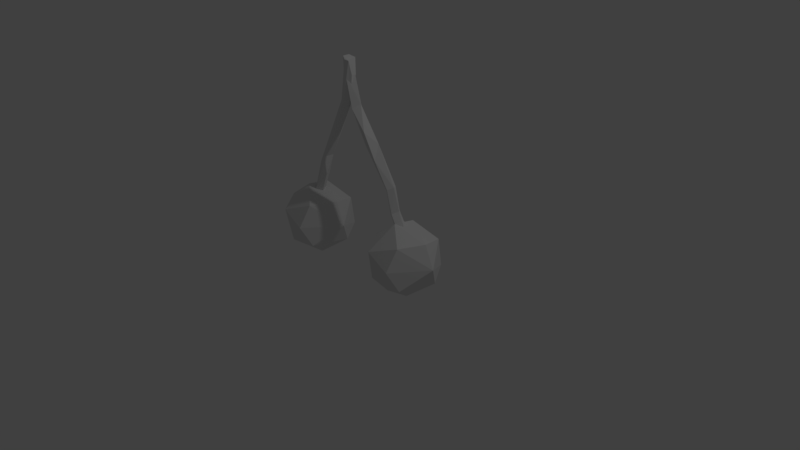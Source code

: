 # Source: cherry.blend  (saved by Blender 2.79.0; exported with 4.5.12 LTS)
import bpy
from mathutils import Matrix  # noqa: F401  (used for matrix-valued properties, if any)

bpy.ops.wm.read_factory_settings(use_empty=True)
scene = bpy.context.scene
scene.name = 'Scene'

# ---- collections
col_collection_1 = bpy.data.collections.new('Collection 1'); scene.collection.children.link(col_collection_1)

# ---- world
world_world = bpy.data.worlds.new('World'); scene.world = world_world
world_world.color = (0.05088, 0.05088, 0.05088)
world_world.use_sun_shadow = False
world_world.sun_shadow_jitter_overblur = 0.0
world_world.cycles.sampling_method = 'MANUAL'

# ---- cameras
cam_camera = bpy.data.cameras.new('Camera')
cam_camera.clip_end = 100.0
cam_camera.lens = 35.0
cam_camera.sensor_width = 32.0
cam_camera.sensor_height = 18.0
cam_camera.ortho_scale = 7.314
cam_camera.dof.focus_distance = 0.0
cam_camera.dof.aperture_fstop = 128.0

# ---- lights
light_lamp = bpy.data.lights.new('Lamp', 'POINT')
light_lamp.transmission_factor = 0.0
light_lamp.cutoff_distance = 30.0
light_lamp.energy = 100.0
light_lamp.shadow_buffer_clip_start = 1.001
light_lamp.shadow_soft_size = 0.1
light_lamp.shadow_maximum_resolution = 0.006
light_lamp.use_absolute_resolution = True

# ---- meshes
me_cylinder = bpy.data.meshes.new('Cylinder')
me_cylinder.from_pydata([(0.03949, 1.0, -1.0), (9.982, 1.0, 1.0), (0.2346, 0.9808, -1.0), (10.18, 0.9808, 1.0), (0.4222, 0.9239, -1.0), (10.36, 0.9239, 1.0), (0.5951, 0.8315, -1.0), (10.54, 0.8315, 1.0), (0.7466, 0.7071, -1.0), (10.69, 0.7071, 1.0), (0.871, 0.5556, -1.0), (10.81, 0.5556, 1.0), (0.9634, 0.3827, -1.0), (10.91, 0.3827, 1.0), (1.02, 0.1951, -1.0), (10.96, 0.1951, 1.0), (1.039, 7.55e-08, -1.0), (10.98, 7.55e-08, 1.0), (1.02, -0.1951, -1.0), (10.96, -0.1951, 1.0), (0.9634, -0.3827, -1.0), (10.91, -0.3827, 1.0), (0.871, -0.5556, -1.0), (10.81, -0.5556, 1.0), (0.7466, -0.7071, -1.0), (10.69, -0.7071, 1.0), (0.5951, -0.8315, -1.0), (10.54, -0.8315, 1.0), (0.4222, -0.9239, -1.0), (10.36, -0.9239, 1.0), (0.2346, -0.9808, -1.0), (10.18, -0.9808, 1.0), (0.03949, -1.0, -1.0), (9.982, -1.0, 1.0), (-0.1556, -0.9808, -1.0), (9.787, -0.9808, 1.0), (-0.3432, -0.9239, -1.0), (9.6, -0.9239, 1.0), (-0.5161, -0.8315, -1.0), (9.427, -0.8315, 1.0), (-0.6676, -0.7071, -1.0), (9.275, -0.7071, 1.0), (-0.792, -0.5556, -1.0), (9.151, -0.5556, 1.0), (-0.8844, -0.3827, -1.0), (9.058, -0.3827, 1.0), (-0.9413, -0.1951, -1.0), (9.001, -0.1951, 1.0), (-0.9605, 9.656e-07, -1.0), (8.982, 9.656e-07, 1.0), (-0.9413, 0.1951, -1.0), (9.001, 0.1951, 1.0), (-0.8844, 0.3827, -1.0), (9.058, 0.3827, 1.0), (-0.792, 0.5556, -1.0), (9.151, 0.5556, 1.0), (-0.6676, 0.7071, -1.0), (9.275, 0.7071, 1.0), (-0.5161, 0.8315, -1.0), (9.427, 0.8315, 1.0), (-0.3432, 0.9239, -1.0), (9.6, 0.9239, 1.0), (-0.1556, 0.9808, -1.0), (9.787, 0.9808, 1.0), (2.075, 1.0, -0.6412), (3.15, 1.0, -0.3555), (5.387, 1.0, -0.06975), (7.503, 1.0, 0.216), (9.36, 1.0, 0.5017), (9.982, 1.0, 0.7874), (10.18, 0.9808, 0.7874), (9.555, 0.9808, 0.5017), (7.698, 0.9808, 0.216), (5.583, 0.9808, -0.06975), (3.345, 0.9808, -0.3555), (2.27, 0.9808, -0.6412), (10.36, 0.9239, 0.7874), (9.743, 0.9239, 0.5017), (7.885, 0.9239, 0.216), (5.77, 0.9239, -0.06975), (3.532, 0.9239, -0.3555), (2.458, 0.9239, -0.6412), (10.54, 0.8315, 0.7874), (9.915, 0.8315, 0.5017), (8.058, 0.8315, 0.216), (5.943, 0.8315, -0.06975), (3.705, 0.8315, -0.3555), (2.63, 0.8315, -0.6412), (10.69, 0.7071, 0.7874), (10.07, 0.7071, 0.5017), (8.21, 0.7071, 0.216), (6.095, 0.7071, -0.06975), (3.857, 0.7071, -0.3555), (2.782, 0.7071, -0.6412), (10.81, 0.5556, 0.7874), (10.19, 0.5556, 0.5017), (8.334, 0.5556, 0.216), (6.219, 0.5556, -0.06975), (3.981, 0.5556, -0.3555), (2.906, 0.5556, -0.6412), (10.91, 0.3827, 0.7874), (10.28, 0.3827, 0.5017), (8.427, 0.3827, 0.216), (6.311, 0.3827, -0.06975), (4.074, 0.3827, -0.3555), (2.999, 0.3827, -0.6412), (10.96, 0.1951, 0.7874), (10.34, 0.1951, 0.5017), (8.483, 0.1951, 0.216), (6.368, 0.1951, -0.06975), (4.131, 0.1951, -0.3555), (3.056, 0.1951, -0.6412), (10.98, 7.55e-08, 0.7874), (10.36, 7.55e-08, 0.5017), (8.503, 7.55e-08, 0.216), (6.387, 7.55e-08, -0.06975), (4.15, 7.55e-08, -0.3555), (3.075, 7.55e-08, -0.6412), (10.96, -0.1951, 0.7874), (10.34, -0.1951, 0.5017), (8.483, -0.1951, 0.216), (6.368, -0.1951, -0.06975), (4.131, -0.1951, -0.3555), (3.056, -0.1951, -0.6412), (10.91, -0.3827, 0.7874), (10.28, -0.3827, 0.5017), (8.427, -0.3827, 0.216), (6.311, -0.3827, -0.06975), (4.074, -0.3827, -0.3555), (2.999, -0.3827, -0.6412), (10.81, -0.5556, 0.7874), (10.19, -0.5556, 0.5017), (8.334, -0.5556, 0.216), (6.219, -0.5556, -0.06975), (3.981, -0.5556, -0.3555), (2.906, -0.5556, -0.6412), (10.69, -0.7071, 0.7874), (10.07, -0.7071, 0.5017), (8.21, -0.7071, 0.216), (6.095, -0.7071, -0.06975), (3.857, -0.7071, -0.3555), (2.782, -0.7071, -0.6412), (10.54, -0.8315, 0.7874), (9.915, -0.8315, 0.5017), (8.058, -0.8315, 0.216), (5.943, -0.8315, -0.06975), (3.705, -0.8315, -0.3555), (2.63, -0.8315, -0.6412), (10.36, -0.9239, 0.7874), (9.743, -0.9239, 0.5017), (7.885, -0.9239, 0.216), (5.77, -0.9239, -0.06975), (3.532, -0.9239, -0.3555), (2.458, -0.9239, -0.6412), (10.18, -0.9808, 0.7874), (9.555, -0.9808, 0.5017), (7.698, -0.9808, 0.216), (5.583, -0.9808, -0.06975), (3.345, -0.9808, -0.3555), (2.27, -0.9808, -0.6412), (9.982, -1.0, 0.7874), (9.36, -1.0, 0.5017), (7.503, -1.0, 0.216), (5.387, -1.0, -0.06975), (3.15, -1.0, -0.3555), (2.075, -1.0, -0.6412), (9.787, -0.9808, 0.7874), (9.165, -0.9808, 0.5017), (7.308, -0.9808, 0.216), (5.192, -0.9808, -0.06975), (2.955, -0.9808, -0.3555), (1.88, -0.9808, -0.6412), (9.6, -0.9239, 0.7874), (8.977, -0.9239, 0.5017), (7.12, -0.9239, 0.216), (5.005, -0.9239, -0.06975), (2.767, -0.9239, -0.3555), (1.692, -0.9239, -0.6412), (9.427, -0.8315, 0.7874), (8.804, -0.8315, 0.5017), (6.947, -0.8315, 0.216), (4.832, -0.8315, -0.06975), (2.594, -0.8315, -0.3555), (1.519, -0.8315, -0.6412), (9.275, -0.7071, 0.7874), (8.653, -0.7071, 0.5017), (6.796, -0.7071, 0.216), (4.68, -0.7071, -0.06975), (2.443, -0.7071, -0.3555), (1.368, -0.7071, -0.6412), (9.151, -0.5556, 0.7874), (8.528, -0.5556, 0.5017), (6.671, -0.5556, 0.216), (4.556, -0.5556, -0.06975), (2.318, -0.5556, -0.3555), (1.243, -0.5556, -0.6412), (9.058, -0.3827, 0.7874), (8.436, -0.3827, 0.5017), (6.579, -0.3827, 0.216), (4.464, -0.3827, -0.06975), (2.226, -0.3827, -0.3555), (1.151, -0.3827, -0.6412), (9.001, -0.1951, 0.7874), (8.379, -0.1951, 0.5017), (6.522, -0.1951, 0.216), (4.407, -0.1951, -0.06975), (2.169, -0.1951, -0.3555), (1.094, -0.1951, -0.6412), (8.982, 9.656e-07, 0.7874), (8.36, 9.656e-07, 0.5017), (6.503, 9.656e-07, 0.216), (4.387, 9.656e-07, -0.06975), (2.15, 9.656e-07, -0.3555), (1.075, 9.656e-07, -0.6412), (9.001, 0.1951, 0.7874), (8.379, 0.1951, 0.5017), (6.522, 0.1951, 0.216), (4.407, 0.1951, -0.06975), (2.169, 0.1951, -0.3555), (1.094, 0.1951, -0.6412), (9.058, 0.3827, 0.7874), (8.436, 0.3827, 0.5017), (6.579, 0.3827, 0.216), (4.464, 0.3827, -0.06975), (2.226, 0.3827, -0.3555), (1.151, 0.3827, -0.6412), (9.151, 0.5556, 0.7874), (8.528, 0.5556, 0.5017), (6.671, 0.5556, 0.216), (4.556, 0.5556, -0.06975), (2.318, 0.5556, -0.3555), (1.243, 0.5556, -0.6412), (9.275, 0.7071, 0.7874), (8.653, 0.7071, 0.5017), (6.796, 0.7071, 0.216), (4.68, 0.7071, -0.06975), (2.443, 0.7071, -0.3555), (1.368, 0.7071, -0.6412), (9.427, 0.8315, 0.7874), (8.804, 0.8315, 0.5017), (6.947, 0.8315, 0.216), (4.832, 0.8315, -0.06975), (2.594, 0.8315, -0.3555), (1.519, 0.8315, -0.6412), (9.6, 0.9239, 0.7874), (8.977, 0.9239, 0.5017), (7.12, 0.9239, 0.216), (5.005, 0.9239, -0.06975), (2.767, 0.9239, -0.3555), (1.692, 0.9239, -0.6412), (9.787, 0.9808, 0.7874), (9.165, 0.9808, 0.5017), (7.308, 0.9808, 0.216), (5.192, 0.9808, -0.06975), (2.955, 0.9808, -0.3555), (1.88, 0.9808, -0.6412), (10.3, 1.059, 0.78), (22.38, 1.878, -1.292), (10.15, 1.113, 0.7725), (22.18, 1.905, -1.292), (9.983, 1.129, 0.7649), (21.99, 1.894, -1.293), (9.818, 1.107, 0.7576), (21.8, 1.845, -1.293), (9.656, 1.049, 0.7508), (21.62, 1.76, -1.292), (9.505, 0.9547, 0.7447), (21.46, 1.642, -1.292), (9.369, 0.8294, 0.7397), (21.33, 1.496, -1.292), (9.255, 0.6776, 0.7358), (21.22, 1.328, -1.291), (9.166, 0.5051, 0.7334), (21.16, 1.144, -1.29), (9.106, 0.3185, 0.7323), (21.13, 0.9502, -1.289), (9.078, 0.125, 0.7328), (21.14, 0.7554, -1.288), (9.082, -0.06796, 0.7347), (21.18, 0.5665, -1.287), (9.118, -0.253, 0.738), (21.27, 0.3909, -1.286), (9.185, -0.423, 0.7426), (21.38, 0.2352, -1.285), (9.28, -0.5714, 0.7482), (21.53, 0.1054, -1.284), (9.399, -0.6925, 0.7548), (21.69, 0.006561, -1.283), (9.539, -0.7817, 0.7619), (21.88, -0.05754, -1.282), (9.693, -0.8355, 0.7694), (22.07, -0.08444, -1.282), (9.857, -0.8518, 0.777), (22.27, -0.07312, -1.281), (10.02, -0.8301, 0.7843), (22.46, -0.02401, -1.281), (10.18, -0.7712, 0.7912), (22.64, 0.06101, -1.281), (10.34, -0.6773, 0.7972), (22.79, 0.1787, -1.282), (10.47, -0.5521, 0.8022), (22.93, 0.3244, -1.282), (10.58, -0.4003, 0.8061), (23.03, 0.4927, -1.283), (10.67, -0.2277, 0.8086), (23.1, 0.6771, -1.284), (10.73, -0.04115, 0.8096), (23.13, 0.8704, -1.285), (10.76, 0.1523, 0.8092), (23.12, 1.065, -1.286), (10.76, 0.3453, 0.8072), (23.07, 1.254, -1.287), (10.72, 0.5304, 0.8039), (22.99, 1.43, -1.288), (10.66, 0.7003, 0.7994), (22.87, 1.585, -1.289), (10.56, 0.8487, 0.7937), (22.73, 1.715, -1.29), (10.44, 0.9699, 0.7871), (22.56, 1.814, -1.291), (11.56, 1.282, 0.4044), (14.4, 1.26, 0.1259), (16.32, 1.663, -0.1963), (19.21, 2.022, -0.5139), (20.03, 2.286, -0.8218), (22.29, 2.102, -1.08), (22.1, 2.129, -1.08), (19.88, 2.34, -0.8293), (19.05, 2.076, -0.5214), (16.17, 1.717, -0.2038), (14.25, 1.313, 0.1184), (11.4, 1.336, 0.3969), (21.9, 2.118, -1.081), (19.71, 2.356, -0.8369), (18.89, 2.092, -0.529), (16.0, 1.733, -0.2114), (14.08, 1.33, 0.1109), (11.24, 1.352, 0.3894), (21.71, 2.069, -1.081), (19.55, 2.334, -0.8442), (18.73, 2.07, -0.5363), (15.84, 1.712, -0.2187), (13.92, 1.308, 0.1035), (11.07, 1.33, 0.382), (21.54, 1.984, -1.081), (19.38, 2.276, -0.8511), (18.56, 2.011, -0.5431), (15.68, 1.653, -0.2255), (13.76, 1.249, 0.09671), (10.91, 1.272, 0.3752), (21.38, 1.866, -1.08), (19.23, 2.182, -0.8571), (18.41, 1.917, -0.5492), (15.53, 1.559, -0.2316), (13.6, 1.155, 0.09067), (10.76, 1.178, 0.3692), (21.24, 1.721, -1.08), (19.1, 2.056, -0.8621), (18.28, 1.792, -0.5542), (15.39, 1.434, -0.2366), (13.47, 1.03, 0.08563), (10.62, 1.052, 0.3641), (21.14, 1.552, -1.079), (18.98, 1.905, -0.866), (18.16, 1.64, -0.558), (15.28, 1.282, -0.2404), (13.35, 0.8781, 0.0818), (10.51, 0.9006, 0.3603), (21.08, 1.368, -1.078), (18.89, 1.732, -0.8685), (18.07, 1.468, -0.5605), (15.19, 1.109, -0.2429), (13.27, 0.7056, 0.07932), (10.42, 0.7281, 0.3578), (21.05, 1.175, -1.077), (18.84, 1.546, -0.8695), (18.01, 1.281, -0.5616), (15.13, 0.9226, -0.244), (13.21, 0.519, 0.07828), (10.36, 0.5415, 0.3568), (21.05, 0.9798, -1.076), (18.81, 1.352, -0.869), (17.99, 1.088, -0.5611), (15.1, 0.7291, -0.2435), (13.18, 0.3255, 0.07872), (10.33, 0.348, 0.3572), (21.1, 0.7909, -1.075), (18.81, 1.159, -0.8671), (17.99, 0.8948, -0.5592), (15.1, 0.5361, -0.2416), (13.18, 0.1325, 0.08064), (10.34, 0.155, 0.3591), (21.18, 0.6152, -1.074), (18.85, 0.974, -0.8638), (18.03, 0.7098, -0.5559), (15.14, 0.3511, -0.2383), (13.22, -0.05251, 0.08395), (10.37, -0.03004, 0.3624), (21.3, 0.4595, -1.073), (18.91, 0.804, -0.8592), (18.09, 0.5398, -0.5513), (15.21, 0.1811, -0.2337), (13.28, -0.2225, 0.08852), (10.44, -0.2, 0.367), (21.44, 0.3297, -1.072), (19.01, 0.6556, -0.8536), (18.19, 0.3914, -0.5457), (15.3, 0.03271, -0.228), (13.38, -0.3709, 0.09419), (10.53, -0.3484, 0.3727), (21.61, 0.2309, -1.071), (19.13, 0.5345, -0.847), (18.31, 0.2703, -0.5391), (15.42, -0.0884, -0.2215), (13.5, -0.492, 0.1007), (10.65, -0.4695, 0.3792), (21.8, 0.1668, -1.07), (19.27, 0.4453, -0.8399), (18.45, 0.1811, -0.532), (15.56, -0.1776, -0.2143), (13.64, -0.5812, 0.1079), (10.79, -0.5587, 0.3864), (21.99, 0.1399, -1.07), (19.42, 0.3915, -0.8324), (18.6, 0.1273, -0.5244), (15.71, -0.2314, -0.2068), (13.79, -0.635, 0.1154), (10.95, -0.6125, 0.3939), (22.19, 0.1512, -1.069), (19.59, 0.3752, -0.8248), (18.76, 0.111, -0.5169), (15.88, -0.2477, -0.1993), (13.96, -0.6513, 0.123), (11.11, -0.6289, 0.4015), (22.38, 0.2003, -1.069), (19.75, 0.3969, -0.8175), (18.93, 0.1327, -0.5095), (16.04, -0.226, -0.1919), (14.12, -0.6296, 0.1303), (11.28, -0.6072, 0.4088), (22.55, 0.2854, -1.069), (19.91, 0.4558, -0.8106), (19.09, 0.1916, -0.5027), (16.2, -0.1671, -0.1851), (14.28, -0.5707, 0.1371), (11.44, -0.5482, 0.4156), (22.71, 0.403, -1.07), (20.06, 0.5497, -0.8046), (19.24, 0.2855, -0.4967), (16.36, -0.07322, -0.1791), (14.43, -0.4768, 0.1432), (11.59, -0.4543, 0.4217), (22.85, 0.5488, -1.07), (20.2, 0.6749, -0.7996), (19.38, 0.4107, -0.4916), (16.49, 0.05203, -0.174), (14.57, -0.3516, 0.1482), (11.73, -0.3291, 0.4267), (22.95, 0.7171, -1.071), (20.31, 0.8267, -0.7957), (19.49, 0.5625, -0.4878), (16.61, 0.2038, -0.1702), (14.68, -0.1998, 0.152), (11.84, -0.1773, 0.4305), (23.01, 0.9014, -1.072), (20.4, 0.9993, -0.7932), (19.58, 0.7351, -0.4853), (16.69, 0.3763, -0.1677), (14.77, -0.02726, 0.1545), (11.93, -0.004789, 0.433), (23.05, 1.095, -1.073), (20.46, 1.186, -0.7922), (19.64, 0.9216, -0.4843), (16.75, 0.5629, -0.1667), (14.83, 0.1593, 0.1556), (11.99, 0.1818, 0.4341), (23.04, 1.29, -1.074), (20.49, 1.379, -0.7927), (19.67, 1.115, -0.4847), (16.78, 0.7564, -0.1671), (14.86, 0.3528, 0.1551), (12.02, 0.3753, 0.4336), (22.99, 1.478, -1.075), (20.49, 1.572, -0.7946), (19.67, 1.308, -0.4866), (16.78, 0.9494, -0.169), (14.86, 0.5458, 0.1532), (12.01, 0.5683, 0.4317), (22.91, 1.654, -1.076), (20.45, 1.757, -0.7979), (19.63, 1.493, -0.49), (16.74, 1.134, -0.1723), (14.82, 0.7308, 0.1499), (11.98, 0.7533, 0.4284), (22.79, 1.81, -1.077), (20.38, 1.927, -0.8025), (19.56, 1.663, -0.4945), (16.68, 1.304, -0.1769), (14.76, 0.9008, 0.1453), (11.91, 0.9233, 0.4238), (22.65, 1.94, -1.078), (20.29, 2.076, -0.8081), (19.47, 1.812, -0.5002), (16.58, 1.453, -0.1826), (14.66, 1.049, 0.1397), (11.81, 1.072, 0.4182), (22.48, 2.038, -1.079), (20.17, 2.197, -0.8147), (19.35, 1.933, -0.5067), (16.46, 1.574, -0.1891), (14.54, 1.17, 0.1331), (11.7, 1.193, 0.4116)], [], [(69, 1, 3, 70), (70, 3, 5, 76), (76, 5, 7, 82), (82, 7, 9, 88), (88, 9, 11, 94), (94, 11, 13, 100), (100, 13, 15, 106), (106, 15, 17, 112), (112, 17, 19, 118), (118, 19, 21, 124), (124, 21, 23, 130), (130, 23, 25, 136), (136, 25, 27, 142), (142, 27, 29, 148), (148, 29, 31, 154), (154, 31, 33, 160), (160, 33, 35, 166), (166, 35, 37, 172), (172, 37, 39, 178), (178, 39, 41, 184), (184, 41, 43, 190), (190, 43, 45, 196), (196, 45, 47, 202), (202, 47, 49, 208), (208, 49, 51, 214), (214, 51, 53, 220), (220, 53, 55, 226), (226, 55, 57, 232), (232, 57, 59, 238), (238, 59, 61, 244), (3, 1, 63, 61, 59, 57, 55, 53, 51, 49, 47, 45, 43, 41, 39, 37, 35, 33, 31, 29, 27, 25, 23, 21, 19, 17, 15, 13, 11, 9, 7, 5), (244, 61, 63, 250), (250, 63, 1, 69), (0, 2, 4, 6, 8, 10, 12, 14, 16, 18, 20, 22, 24, 26, 28, 30, 32, 34, 36, 38, 40, 42, 44, 46, 48, 50, 52, 54, 56, 58, 60, 62), (62, 255, 64, 0), (255, 254, 65, 64), (254, 253, 66, 65), (253, 252, 67, 66), (252, 251, 68, 67), (251, 250, 69, 68), (60, 249, 255, 62), (249, 248, 254, 255), (248, 247, 253, 254), (247, 246, 252, 253), (246, 245, 251, 252), (245, 244, 250, 251), (58, 243, 249, 60), (243, 242, 248, 249), (242, 241, 247, 248), (241, 240, 246, 247), (240, 239, 245, 246), (239, 238, 244, 245), (56, 237, 243, 58), (237, 236, 242, 243), (236, 235, 241, 242), (235, 234, 240, 241), (234, 233, 239, 240), (233, 232, 238, 239), (54, 231, 237, 56), (231, 230, 236, 237), (230, 229, 235, 236), (229, 228, 234, 235), (228, 227, 233, 234), (227, 226, 232, 233), (52, 225, 231, 54), (225, 224, 230, 231), (224, 223, 229, 230), (223, 222, 228, 229), (222, 221, 227, 228), (221, 220, 226, 227), (50, 219, 225, 52), (219, 218, 224, 225), (218, 217, 223, 224), (217, 216, 222, 223), (216, 215, 221, 222), (215, 214, 220, 221), (48, 213, 219, 50), (213, 212, 218, 219), (212, 211, 217, 218), (211, 210, 216, 217), (210, 209, 215, 216), (209, 208, 214, 215), (46, 207, 213, 48), (207, 206, 212, 213), (206, 205, 211, 212), (205, 204, 210, 211), (204, 203, 209, 210), (203, 202, 208, 209), (44, 201, 207, 46), (201, 200, 206, 207), (200, 199, 205, 206), (199, 198, 204, 205), (198, 197, 203, 204), (197, 196, 202, 203), (42, 195, 201, 44), (195, 194, 200, 201), (194, 193, 199, 200), (193, 192, 198, 199), (192, 191, 197, 198), (191, 190, 196, 197), (40, 189, 195, 42), (189, 188, 194, 195), (188, 187, 193, 194), (187, 186, 192, 193), (186, 185, 191, 192), (185, 184, 190, 191), (38, 183, 189, 40), (183, 182, 188, 189), (182, 181, 187, 188), (181, 180, 186, 187), (180, 179, 185, 186), (179, 178, 184, 185), (36, 177, 183, 38), (177, 176, 182, 183), (176, 175, 181, 182), (175, 174, 180, 181), (174, 173, 179, 180), (173, 172, 178, 179), (34, 171, 177, 36), (171, 170, 176, 177), (170, 169, 175, 176), (169, 168, 174, 175), (168, 167, 173, 174), (167, 166, 172, 173), (32, 165, 171, 34), (165, 164, 170, 171), (164, 163, 169, 170), (163, 162, 168, 169), (162, 161, 167, 168), (161, 160, 166, 167), (30, 159, 165, 32), (159, 158, 164, 165), (158, 157, 163, 164), (157, 156, 162, 163), (156, 155, 161, 162), (155, 154, 160, 161), (28, 153, 159, 30), (153, 152, 158, 159), (152, 151, 157, 158), (151, 150, 156, 157), (150, 149, 155, 156), (149, 148, 154, 155), (26, 147, 153, 28), (147, 146, 152, 153), (146, 145, 151, 152), (145, 144, 150, 151), (144, 143, 149, 150), (143, 142, 148, 149), (24, 141, 147, 26), (141, 140, 146, 147), (140, 139, 145, 146), (139, 138, 144, 145), (138, 137, 143, 144), (137, 136, 142, 143), (22, 135, 141, 24), (135, 134, 140, 141), (134, 133, 139, 140), (133, 132, 138, 139), (132, 131, 137, 138), (131, 130, 136, 137), (20, 129, 135, 22), (129, 128, 134, 135), (128, 127, 133, 134), (127, 126, 132, 133), (126, 125, 131, 132), (125, 124, 130, 131), (18, 123, 129, 20), (123, 122, 128, 129), (122, 121, 127, 128), (121, 120, 126, 127), (120, 119, 125, 126), (119, 118, 124, 125), (16, 117, 123, 18), (117, 116, 122, 123), (116, 115, 121, 122), (115, 114, 120, 121), (114, 113, 119, 120), (113, 112, 118, 119), (14, 111, 117, 16), (111, 110, 116, 117), (110, 109, 115, 116), (109, 108, 114, 115), (108, 107, 113, 114), (107, 106, 112, 113), (12, 105, 111, 14), (105, 104, 110, 111), (104, 103, 109, 110), (103, 102, 108, 109), (102, 101, 107, 108), (101, 100, 106, 107), (10, 99, 105, 12), (99, 98, 104, 105), (98, 97, 103, 104), (97, 96, 102, 103), (96, 95, 101, 102), (95, 94, 100, 101), (8, 93, 99, 10), (93, 92, 98, 99), (92, 91, 97, 98), (91, 90, 96, 97), (90, 89, 95, 96), (89, 88, 94, 95), (6, 87, 93, 8), (87, 86, 92, 93), (86, 85, 91, 92), (85, 84, 90, 91), (84, 83, 89, 90), (83, 82, 88, 89), (4, 81, 87, 6), (81, 80, 86, 87), (80, 79, 85, 86), (79, 78, 84, 85), (78, 77, 83, 84), (77, 76, 82, 83), (2, 75, 81, 4), (75, 74, 80, 81), (74, 73, 79, 80), (73, 72, 78, 79), (72, 71, 77, 78), (71, 70, 76, 77), (0, 64, 75, 2), (64, 65, 74, 75), (65, 66, 73, 74), (66, 67, 72, 73), (67, 68, 71, 72), (68, 69, 70, 71), (325, 257, 259, 326), (326, 259, 261, 332), (332, 261, 263, 338), (338, 263, 265, 344), (344, 265, 267, 350), (350, 267, 269, 356), (356, 269, 271, 362), (362, 271, 273, 368), (368, 273, 275, 374), (374, 275, 277, 380), (380, 277, 279, 386), (386, 279, 281, 392), (392, 281, 283, 398), (398, 283, 285, 404), (404, 285, 287, 410), (410, 287, 289, 416), (416, 289, 291, 422), (422, 291, 293, 428), (428, 293, 295, 434), (434, 295, 297, 440), (440, 297, 299, 446), (446, 299, 301, 452), (452, 301, 303, 458), (458, 303, 305, 464), (464, 305, 307, 470), (470, 307, 309, 476), (476, 309, 311, 482), (482, 311, 313, 488), (488, 313, 315, 494), (494, 315, 317, 500), (259, 257, 319, 317, 315, 313, 311, 309, 307, 305, 303, 301, 299, 297, 295, 293, 291, 289, 287, 285, 283, 281, 279, 277, 275, 273, 271, 269, 267, 265, 263, 261), (500, 317, 319, 506), (506, 319, 257, 325), (256, 258, 260, 262, 264, 266, 268, 270, 272, 274, 276, 278, 280, 282, 284, 286, 288, 290, 292, 294, 296, 298, 300, 302, 304, 306, 308, 310, 312, 314, 316, 318), (318, 511, 320, 256), (511, 510, 321, 320), (510, 509, 322, 321), (509, 508, 323, 322), (508, 507, 324, 323), (507, 506, 325, 324), (316, 505, 511, 318), (505, 504, 510, 511), (504, 503, 509, 510), (503, 502, 508, 509), (502, 501, 507, 508), (501, 500, 506, 507), (314, 499, 505, 316), (499, 498, 504, 505), (498, 497, 503, 504), (497, 496, 502, 503), (496, 495, 501, 502), (495, 494, 500, 501), (312, 493, 499, 314), (493, 492, 498, 499), (492, 491, 497, 498), (491, 490, 496, 497), (490, 489, 495, 496), (489, 488, 494, 495), (310, 487, 493, 312), (487, 486, 492, 493), (486, 485, 491, 492), (485, 484, 490, 491), (484, 483, 489, 490), (483, 482, 488, 489), (308, 481, 487, 310), (481, 480, 486, 487), (480, 479, 485, 486), (479, 478, 484, 485), (478, 477, 483, 484), (477, 476, 482, 483), (306, 475, 481, 308), (475, 474, 480, 481), (474, 473, 479, 480), (473, 472, 478, 479), (472, 471, 477, 478), (471, 470, 476, 477), (304, 469, 475, 306), (469, 468, 474, 475), (468, 467, 473, 474), (467, 466, 472, 473), (466, 465, 471, 472), (465, 464, 470, 471), (302, 463, 469, 304), (463, 462, 468, 469), (462, 461, 467, 468), (461, 460, 466, 467), (460, 459, 465, 466), (459, 458, 464, 465), (300, 457, 463, 302), (457, 456, 462, 463), (456, 455, 461, 462), (455, 454, 460, 461), (454, 453, 459, 460), (453, 452, 458, 459), (298, 451, 457, 300), (451, 450, 456, 457), (450, 449, 455, 456), (449, 448, 454, 455), (448, 447, 453, 454), (447, 446, 452, 453), (296, 445, 451, 298), (445, 444, 450, 451), (444, 443, 449, 450), (443, 442, 448, 449), (442, 441, 447, 448), (441, 440, 446, 447), (294, 439, 445, 296), (439, 438, 444, 445), (438, 437, 443, 444), (437, 436, 442, 443), (436, 435, 441, 442), (435, 434, 440, 441), (292, 433, 439, 294), (433, 432, 438, 439), (432, 431, 437, 438), (431, 430, 436, 437), (430, 429, 435, 436), (429, 428, 434, 435), (290, 427, 433, 292), (427, 426, 432, 433), (426, 425, 431, 432), (425, 424, 430, 431), (424, 423, 429, 430), (423, 422, 428, 429), (288, 421, 427, 290), (421, 420, 426, 427), (420, 419, 425, 426), (419, 418, 424, 425), (418, 417, 423, 424), (417, 416, 422, 423), (286, 415, 421, 288), (415, 414, 420, 421), (414, 413, 419, 420), (413, 412, 418, 419), (412, 411, 417, 418), (411, 410, 416, 417), (284, 409, 415, 286), (409, 408, 414, 415), (408, 407, 413, 414), (407, 406, 412, 413), (406, 405, 411, 412), (405, 404, 410, 411), (282, 403, 409, 284), (403, 402, 408, 409), (402, 401, 407, 408), (401, 400, 406, 407), (400, 399, 405, 406), (399, 398, 404, 405), (280, 397, 403, 282), (397, 396, 402, 403), (396, 395, 401, 402), (395, 394, 400, 401), (394, 393, 399, 400), (393, 392, 398, 399), (278, 391, 397, 280), (391, 390, 396, 397), (390, 389, 395, 396), (389, 388, 394, 395), (388, 387, 393, 394), (387, 386, 392, 393), (276, 385, 391, 278), (385, 384, 390, 391), (384, 383, 389, 390), (383, 382, 388, 389), (382, 381, 387, 388), (381, 380, 386, 387), (274, 379, 385, 276), (379, 378, 384, 385), (378, 377, 383, 384), (377, 376, 382, 383), (376, 375, 381, 382), (375, 374, 380, 381), (272, 373, 379, 274), (373, 372, 378, 379), (372, 371, 377, 378), (371, 370, 376, 377), (370, 369, 375, 376), (369, 368, 374, 375), (270, 367, 373, 272), (367, 366, 372, 373), (366, 365, 371, 372), (365, 364, 370, 371), (364, 363, 369, 370), (363, 362, 368, 369), (268, 361, 367, 270), (361, 360, 366, 367), (360, 359, 365, 366), (359, 358, 364, 365), (358, 357, 363, 364), (357, 356, 362, 363), (266, 355, 361, 268), (355, 354, 360, 361), (354, 353, 359, 360), (353, 352, 358, 359), (352, 351, 357, 358), (351, 350, 356, 357), (264, 349, 355, 266), (349, 348, 354, 355), (348, 347, 353, 354), (347, 346, 352, 353), (346, 345, 351, 352), (345, 344, 350, 351), (262, 343, 349, 264), (343, 342, 348, 349), (342, 341, 347, 348), (341, 340, 346, 347), (340, 339, 345, 346), (339, 338, 344, 345), (260, 337, 343, 262), (337, 336, 342, 343), (336, 335, 341, 342), (335, 334, 340, 341), (334, 333, 339, 340), (333, 332, 338, 339), (258, 331, 337, 260), (331, 330, 336, 337), (330, 329, 335, 336), (329, 328, 334, 335), (328, 327, 333, 334), (327, 326, 332, 333), (256, 320, 331, 258), (320, 321, 330, 331), (321, 322, 329, 330), (322, 323, 328, 329), (323, 324, 327, 328), (324, 325, 326, 327)])
me_cylinder.use_remesh_preserve_volume = False
me_cylinder.use_remesh_preserve_attributes = False
me_cylinder.use_mirror_vertex_groups = False
me_cylinder.update()
me_icosphere_001 = bpy.data.meshes.new('Icosphere.001')
me_icosphere_001.from_pydata([(0.0, 0.0, -1.0), (0.7236, -0.5257, -0.4472), (-0.2764, -0.8506, -0.4472), (-0.8944, 0.0, -0.4472), (-0.2764, 0.8506, -0.4472), (0.7236, 0.5257, -0.4472), (0.2764, -0.8506, 0.4472), (-0.7236, -0.5257, 0.4472), (-0.7236, 0.5257, 0.4472), (0.2764, 0.8506, 0.4472), (0.8944, 0.0, 0.4472), (0.0, 0.0, 1.0), (-0.1625, -0.5, -0.8507), (0.4253, -0.309, -0.8507), (0.2629, -0.809, -0.5257), (0.8506, 0.0, -0.5257), (0.4253, 0.309, -0.8507), (-0.5257, 0.0, -0.8507), (-0.6882, -0.5, -0.5257), (-0.1625, 0.5, -0.8507), (-0.6882, 0.5, -0.5257), (0.2629, 0.809, -0.5257), (0.9511, -0.309, 0.0), (0.9511, 0.309, 0.0), (0.0, -1.0, 0.0), (0.5878, -0.809, 0.0), (-0.9511, -0.309, 0.0), (-0.5878, -0.809, 0.0), (-0.5878, 0.809, 0.0), (-0.9511, 0.309, 0.0), (0.5878, 0.809, 0.0), (0.0, 1.0, 0.0), (0.6882, -0.5, 0.5257), (-0.2629, -0.809, 0.5257), (-0.8506, 0.0, 0.5257), (-0.2629, 0.809, 0.5257), (0.6882, 0.5, 0.5257), (0.1625, -0.5, 0.8507), (0.5257, 0.0, 0.8507), (-0.4253, -0.309, 0.8507), (-0.4253, 0.309, 0.8507), (0.1625, 0.5, 0.8507)], [], [(0, 13, 12), (1, 13, 15), (0, 12, 17), (0, 17, 19), (0, 19, 16), (1, 15, 22), (2, 14, 24), (3, 18, 26), (4, 20, 28), (5, 21, 30), (1, 22, 25), (2, 24, 27), (3, 26, 29), (4, 28, 31), (5, 30, 23), (6, 32, 37), (7, 33, 39), (8, 34, 40), (9, 35, 41), (10, 36, 38), (38, 41, 11), (38, 36, 41), (36, 9, 41), (41, 40, 11), (41, 35, 40), (35, 8, 40), (40, 39, 11), (40, 34, 39), (34, 7, 39), (39, 37, 11), (39, 33, 37), (33, 6, 37), (37, 38, 11), (37, 32, 38), (32, 10, 38), (23, 36, 10), (23, 30, 36), (30, 9, 36), (31, 35, 9), (31, 28, 35), (28, 8, 35), (29, 34, 8), (29, 26, 34), (26, 7, 34), (27, 33, 7), (27, 24, 33), (24, 6, 33), (25, 32, 6), (25, 22, 32), (22, 10, 32), (30, 31, 9), (30, 21, 31), (21, 4, 31), (28, 29, 8), (28, 20, 29), (20, 3, 29), (26, 27, 7), (26, 18, 27), (18, 2, 27), (24, 25, 6), (24, 14, 25), (14, 1, 25), (22, 23, 10), (22, 15, 23), (15, 5, 23), (16, 21, 5), (16, 19, 21), (19, 4, 21), (19, 20, 4), (19, 17, 20), (17, 3, 20), (17, 18, 3), (17, 12, 18), (12, 2, 18), (15, 16, 5), (15, 13, 16), (13, 0, 16), (12, 14, 2), (12, 13, 14), (13, 1, 14)])
me_icosphere_001.use_remesh_preserve_volume = False
me_icosphere_001.use_remesh_preserve_attributes = False
me_icosphere_001.use_mirror_vertex_groups = False
me_icosphere_001.update()
me_icosphere = bpy.data.meshes.new('Icosphere')
me_icosphere.from_pydata([(0.0, 0.0, -1.0), (0.7236, -0.5257, -0.4472), (-0.2764, -0.8506, -0.4472), (-0.8944, 0.0, -0.4472), (-0.2764, 0.8506, -0.4472), (0.7236, 0.5257, -0.4472), (0.2764, -0.8506, 0.4472), (-0.7236, -0.5257, 0.4472), (-0.7236, 0.5257, 0.4472), (0.2764, 0.8506, 0.4472), (0.8944, 0.0, 0.4472), (0.0, 0.0, 1.0), (-0.1625, -0.5, -0.8507), (0.4253, -0.309, -0.8507), (0.2629, -0.809, -0.5257), (0.8506, 0.0, -0.5257), (0.4253, 0.309, -0.8507), (-0.5257, 0.0, -0.8507), (-0.6882, -0.5, -0.5257), (-0.1625, 0.5, -0.8507), (-0.6882, 0.5, -0.5257), (0.2629, 0.809, -0.5257), (0.9511, -0.309, 0.0), (0.9511, 0.309, 0.0), (0.0, -1.0, 0.0), (0.5878, -0.809, 0.0), (-0.9511, -0.309, 0.0), (-0.5878, -0.809, 0.0), (-0.5878, 0.809, 0.0), (-0.9511, 0.309, 0.0), (0.5878, 0.809, 0.0), (0.0, 1.0, 0.0), (0.6882, -0.5, 0.5257), (-0.2629, -0.809, 0.5257), (-0.8506, 0.0, 0.5257), (-0.2629, 0.809, 0.5257), (0.6882, 0.5, 0.5257), (0.1625, -0.5, 0.8507), (0.5257, 0.0, 0.8507), (-0.4253, -0.309, 0.8507), (-0.4253, 0.309, 0.8507), (0.1625, 0.5, 0.8507)], [], [(0, 13, 12), (1, 13, 15), (0, 12, 17), (0, 17, 19), (0, 19, 16), (1, 15, 22), (2, 14, 24), (3, 18, 26), (4, 20, 28), (5, 21, 30), (1, 22, 25), (2, 24, 27), (3, 26, 29), (4, 28, 31), (5, 30, 23), (6, 32, 37), (7, 33, 39), (8, 34, 40), (9, 35, 41), (10, 36, 38), (38, 41, 11), (38, 36, 41), (36, 9, 41), (41, 40, 11), (41, 35, 40), (35, 8, 40), (40, 39, 11), (40, 34, 39), (34, 7, 39), (39, 37, 11), (39, 33, 37), (33, 6, 37), (37, 38, 11), (37, 32, 38), (32, 10, 38), (23, 36, 10), (23, 30, 36), (30, 9, 36), (31, 35, 9), (31, 28, 35), (28, 8, 35), (29, 34, 8), (29, 26, 34), (26, 7, 34), (27, 33, 7), (27, 24, 33), (24, 6, 33), (25, 32, 6), (25, 22, 32), (22, 10, 32), (30, 31, 9), (30, 21, 31), (21, 4, 31), (28, 29, 8), (28, 20, 29), (20, 3, 29), (26, 27, 7), (26, 18, 27), (18, 2, 27), (24, 25, 6), (24, 14, 25), (14, 1, 25), (22, 23, 10), (22, 15, 23), (15, 5, 23), (16, 21, 5), (16, 19, 21), (19, 4, 21), (19, 20, 4), (19, 17, 20), (17, 3, 20), (17, 18, 3), (17, 12, 18), (12, 2, 18), (15, 16, 5), (15, 13, 16), (13, 0, 16), (12, 14, 2), (12, 13, 14), (13, 1, 14)])
me_icosphere.use_remesh_preserve_volume = False
me_icosphere.use_remesh_preserve_attributes = False
me_icosphere.use_mirror_vertex_groups = False
me_icosphere.update()

# ---- objects
ob_cylinder = bpy.data.objects.new('Cylinder', me_cylinder)
ob_icosphere_001 = bpy.data.objects.new('Icosphere.001', me_icosphere_001)
ob_icosphere = bpy.data.objects.new('Icosphere', me_icosphere)
ob_lamp = bpy.data.objects.new('Lamp', light_lamp)
ob_camera = bpy.data.objects.new('Camera', cam_camera)

# ---- transforms, parenting, visibility, modifiers, constraints
ob_cylinder.location = (-0.9423, -0.04296, 1.549)
ob_cylinder.scale = (0.07013, 0.07212, 1.004)
ob_cylinder.lineart.crease_threshold = 0.0
_m = ob_cylinder.modifiers.new('Decimate', 'DECIMATE')
_m.ratio = 0.1065
ob_icosphere_001.location = (0.6167, 0.0514, 0.1585)
ob_icosphere_001.scale = (0.4638, 0.4638, 0.4638)
ob_icosphere_001.lineart.crease_threshold = 0.0
_m = ob_icosphere_001.modifiers.new('Decimate', 'DECIMATE')
_m.ratio = 0.4954
ob_icosphere.location = (-0.9171, -0.05143, 0.2382)
ob_icosphere.scale = (0.4638, 0.4638, 0.4638)
ob_icosphere.lineart.crease_threshold = 0.0
_m = ob_icosphere.modifiers.new('Decimate', 'DECIMATE')
_m.ratio = 0.463
ob_lamp.location = (4.076, 1.005, 5.904)
ob_lamp.rotation_euler = (0.6503, 0.05522, 1.866)
ob_lamp.lock_rotations_4d = False
ob_lamp.empty_display_type = 'ARROWS'
ob_lamp.color = (0.0, 0.0, 0.0, 0.0)
ob_lamp.lineart.crease_threshold = 0.0
ob_camera.location = (7.481, -6.508, 5.344)
ob_camera.rotation_euler = (1.109, 0.0, 0.8149)
ob_camera.lock_rotations_4d = False
ob_camera.empty_display_type = 'ARROWS'
ob_camera.color = (0.0, 0.0, 0.0, 0.0)
ob_camera.display_type = 'WIRE'
ob_camera.lineart.crease_threshold = 0.0

# ---- collection membership
col_collection_1.objects.link(ob_cylinder)
col_collection_1.objects.link(ob_icosphere_001)
col_collection_1.objects.link(ob_icosphere)
col_collection_1.objects.link(ob_lamp)
col_collection_1.objects.link(ob_camera)

# ---- scene / render settings (as saved in the file)
scene.camera = ob_camera
scene.frame_start = 1; scene.frame_end = 250; scene.frame_set(1)
scene.render.engine = 'BLENDER_EEVEE_NEXT'
scene.render.resolution_percentage = 50
scene.render.dither_intensity = 0.0
scene.cycles.use_denoising = False
scene.cycles.samples = 128
scene.cycles.sampling_pattern = 'TABULATED_SOBOL'
scene.cycles.use_adaptive_sampling = False
scene.cycles.use_light_tree = False
scene.cycles.blur_glossy = 0.0
scene.cycles.sample_clamp_indirect = 0.0
scene.view_settings.view_transform = 'Standard'
bpy.context.view_layer.update()
